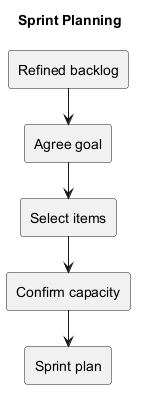

The diagram above was rendered by PlantUML. Its source (embedded in the PNG):
@startuml
!pragma layout smetana
title Sprint Planning
rectangle "Refined backlog" as N0
rectangle "Agree goal" as N1
rectangle "Select items" as N2
rectangle "Confirm capacity" as N3
rectangle "Sprint plan" as N4
N0 --> N1
N1 --> N2
N2 --> N3
N3 --> N4
@enduml